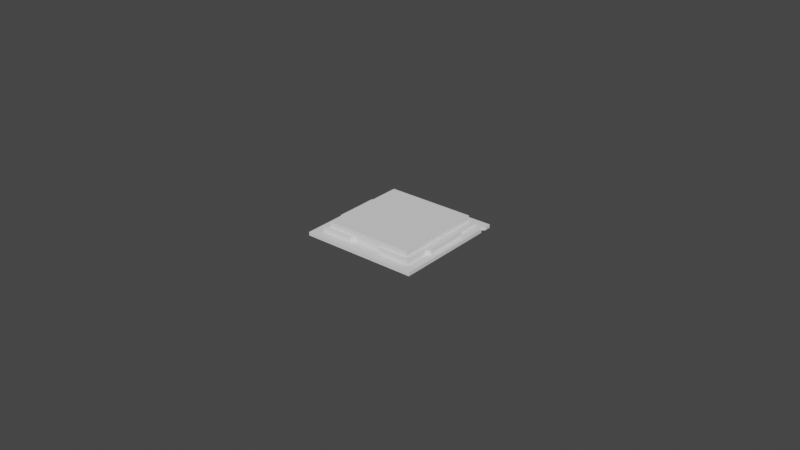 # Source: processor_intel_LGA1151.blend  (saved by Blender 3.3.6; exported with 4.5.12 LTS)
import bpy
from mathutils import Matrix  # noqa: F401  (used for matrix-valued properties, if any)

bpy.ops.wm.read_factory_settings(use_empty=True)
scene = bpy.context.scene
scene.name = 'Scene'

# ---- collections
col_intel_lga1151 = bpy.data.collections.new('intel LGA1151'); scene.collection.children.link(col_intel_lga1151)

# ---- materials (node trees are filled in below, after node groups)
mat_dark_green_pcb = bpy.data.materials.new('dark green pcb')
mat_golden_contacts = bpy.data.materials.new('golden contacts')
mat_natural_cream_plastic = bpy.data.materials.new('natural cream plastic')
mat_metal_1 = bpy.data.materials.new('metal 1')

# ---- node groups
ng_auto_smooth = bpy.data.node_groups.new('Auto Smooth', 'GeometryNodeTree')
_s = ng_auto_smooth.interface.new_socket(name='Geometry', in_out='OUTPUT', socket_type='NodeSocketGeometry')
_s = ng_auto_smooth.interface.new_socket(name='Geometry', in_out='INPUT', socket_type='NodeSocketGeometry')
_s = ng_auto_smooth.interface.new_socket(name='Angle', in_out='INPUT', socket_type='NodeSocketFloat')
_s.subtype = 'ANGLE'
_s.min_value = 0.0
_s.max_value = 3.142
ng_auto_smooth.is_modifier = True
_N = ng_auto_smooth.nodes; _L = ng_auto_smooth.links
n0 = _N.new('NodeGroupOutput'); n0.name = 'Group Output'; n0.location = (480, -100)
n1 = _N.new('NodeGroupInput'); n1.name = 'Group Input'; n1.location = (-420, -300)
n2 = _N.new('NodeGroupInput'); n2.name = 'Group Input.001'; n2.location = (-60, -100)
n3 = _N.new('GeometryNodeSetShadeSmooth'); n3.name = 'Set Shade Smooth'; n3.location = (120, -100)
n3.domain = 'EDGE'
n4 = _N.new('GeometryNodeSetShadeSmooth'); n4.name = 'Set Shade Smooth.001'; n4.location = (300, -100)
n5 = _N.new('GeometryNodeInputMeshEdgeAngle'); n5.name = 'Edge Angle'; n5.location = (-420, -220)
n6 = _N.new('GeometryNodeInputEdgeSmooth'); n6.name = 'Is Edge Smooth'; n6.location = (-60, -160)
n7 = _N.new('GeometryNodeInputShadeSmooth'); n7.name = 'Is Face Smooth'; n7.location = (-240, -340)
n8 = _N.new('FunctionNodeBooleanMath'); n8.name = 'Boolean Math'; n8.location = (-60, -220)
n9 = _N.new('FunctionNodeCompare'); n9.name = 'Compare'; n9.location = (-240, -180)
n9.operation = 'LESS_EQUAL'
_L.new(n5.outputs[0], n9.inputs[0])
_L.new(n4.outputs[0], n0.inputs[0])
_L.new(n1.outputs[1], n9.inputs[1])
_L.new(n9.outputs[0], n8.inputs[0])
_L.new(n7.outputs[0], n8.inputs[1])
_L.new(n2.outputs[0], n3.inputs[0])
_L.new(n6.outputs[0], n3.inputs[1])
_L.new(n3.outputs[0], n4.inputs[0])
_L.new(n8.outputs[0], n3.inputs[2])
n0.is_active_output = True

# ---- material node trees

# ---- world
world_world = bpy.data.worlds.new('World'); scene.world = world_world
world_world.use_nodes = True; world_world.node_tree.nodes.clear()
_N = world_world.node_tree.nodes; _L = world_world.node_tree.links
n0 = _N.new('ShaderNodeOutputWorld'); n0.name = 'World Output'; n0.location = (300, 300)
n1 = _N.new('ShaderNodeBackground'); n1.name = 'Background'; n1.location = (10, 300)
n1.inputs[0].default_value = (0.05088, 0.05088, 0.05088, 1.0)
_L.new(n1.outputs[0], n0.inputs[0])
n0.is_active_output = True
world_world.color = (0.05088, 0.05088, 0.05088)
world_world.use_sun_shadow = False
world_world.sun_shadow_jitter_overblur = 0.0

# ---- meshes
me_plane = bpy.data.meshes.new('Plane')
me_plane.from_pydata([(0.01875, -0.01875, 0.0), (0.01875, 0.01875, 0.0), (0.01875, 0.01665, 0.0), (0.01875, 0.01465, 0.0), (0.01875, -0.01875, 0.0011), (0.01875, 0.01875, 0.0011), (0.01875, 0.01665, 0.0011), (0.01875, 0.01465, 0.0011), (0.0, -0.01875, 0.0), (0.0, 0.01875, 0.0), (0.0, 0.01665, 0.0), (0.0, 0.01465, 0.0), (0.0, -0.01875, 0.0011), (0.0, 0.01875, 0.0011), (0.0, 0.01665, 0.0011), (0.0, 0.01465, 0.0011), (0.01756, 0.01565, 0.0), (0.01756, 0.01565, 0.0011), (0.0, 0.01565, 0.0011), (0.0, 0.01565, 0.0), (0.01575, -0.01575, 0.001), (0.01575, 0.01575, 0.001), (0.01435, -0.01435, 0.0026), (0.01435, 0.01435, 0.0026), (0.01575, -0.01575, 0.0026), (0.01575, 0.01575, 0.0026), (0.01435, -0.01435, 0.0043), (0.01435, 0.01435, 0.0043), (0.01575, -0.008, 0.001), (0.01575, 0.008, 0.001), (0.01575, -0.008, 0.0026), (0.01575, 0.008, 0.0026), (0.01435, -0.008, 0.0026), (0.01435, 0.008, 0.0026), (0.01435, 0.008, 0.0043), (0.01435, -0.008, 0.0043), (0.01705, -0.007, 0.001), (0.01705, 0.007, 0.001), (0.01705, -0.007, 0.0026), (0.01705, 0.007, 0.0026), (0.01435, -0.006, 0.0043), (0.01435, 0.006, 0.0043), (0.01435, 0.006, 0.0026), (0.01435, -0.006, 0.0026), (0.0, -0.01435, 0.001), (0.0, 0.01575, 0.001), (0.0, -0.01435, 0.0026), (0.0, 0.01575, 0.0026), (0.0, 0.01435, 0.0026), (0.0, -0.01435, 0.0043), (0.0, 0.01435, 0.0043), (0.0, 0.008, 0.0043), (0.0, -0.008, 0.0043), (0.0, -0.006, 0.0043), (0.0, 0.006, 0.0043), (0.0045, -0.01435, 0.001), (0.0045, -0.01435, 0.0026), (0.0045, -0.01435, 0.0043), (0.0045, -0.008, 0.0043), (0.0045, -0.006, 0.0043), (0.0045, 0.01575, 0.001), (0.0045, 0.01575, 0.0026), (0.0045, 0.01435, 0.0026), (0.0045, 0.01435, 0.0043), (0.0045, 0.008, 0.0043), (0.0045, 0.006, 0.0043), (0.0055, -0.01575, 0.001), (0.0055, -0.01575, 0.0026), (0.0055, -0.01435, 0.0026), (0.0055, -0.01435, 0.0043)], [], [(10, 9, 1, 2), (8, 11, 3, 0), (14, 6, 5, 13), (12, 4, 7, 15), (19, 16, 3, 11), (8, 0, 4, 12), (2, 1, 5, 6), (0, 3, 7, 4), (17, 16, 2, 6), (17, 18, 15, 7), (1, 9, 13, 5), (17, 7, 3, 16), (17, 6, 14, 18), (19, 10, 2, 16), (20, 28, 30, 24), (66, 20, 24, 67), (23, 33, 31, 25), (29, 31, 39, 37), (68, 22, 26, 69), (22, 32, 35, 26), (33, 23, 27, 34), (69, 26, 35, 58), (62, 23, 25, 61), (32, 22, 24, 30), (29, 21, 25, 31), (32, 30, 38, 43), (36, 38, 30, 28), (42, 39, 31, 33), (33, 34, 41, 42), (43, 40, 35, 32), (64, 34, 27, 63), (39, 42, 43, 38), (38, 36, 37, 39), (40, 43, 42, 41), (64, 51, 54, 65), (59, 53, 52, 58), (60, 45, 47, 61), (62, 48, 50, 63), (59, 40, 41, 65), (23, 62, 63, 27), (68, 56, 67), (21, 60, 61, 25), (40, 59, 58, 35), (53, 59, 65, 54), (51, 64, 63, 50), (49, 57, 58, 52), (46, 56, 57, 49), (48, 62, 61, 47), (44, 55, 56, 46), (22, 68, 67, 24), (57, 69, 58), (56, 68, 69, 57), (55, 66, 67, 56), (34, 64, 65, 41)])
me_plane.polygons.foreach_set('use_smooth', [True] * 54)
me_plane.polygons.foreach_set('material_index', [1, 1, 0, 0, 1, 2, 2, 2, 2, 0, 2, 2, 0, 1, 3, 3, 3, 3, 3, 3, 3, 3, 3, 3, 3, 3, 3, 3, 3, 3, 3, 3, 3, 3, 3, 3, 3, 3, 3, 3, 3, 3, 3, 3, 3, 3, 3, 3, 3, 3, 3, 3, 3, 3])
_uv = me_plane.uv_layers.new(name='UVMap')
_uv.uv.foreach_set('vector', [0.5, 1.0, 0.5, 1.0, 1.0, 1.0, 1.0, 1.0, 0.5, 0.0, 0.5, 0.9709, 1.0, 0.9709, 1.0, 0.0, 0.5, 1.0, 1.0, 1.0, 1.0, 1.0, 0.5, 1.0, 0.5, 0.0, 1.0, 0.0, 1.0, 0.9709, 0.5, 0.9709, 0.5, 0.9855, 1.0, 0.9855, 1.0, 0.9709, 0.5, 0.9709, 0.5, 0.0, 1.0, 0.0, 1.0, 0.0, 0.5, 0.0, 1.0, 1.0, 1.0, 1.0, 1.0, 1.0, 1.0, 1.0, 1.0, 0.0, 1.0, 0.9709, 1.0, 0.9709, 1.0, 0.0, 1.0, 0.9855, 1.0, 0.9855, 1.0, 1.0, 1.0, 1.0, 1.0, 0.9855, 0.5, 0.9855, 0.5, 0.9709, 1.0, 0.9709, 1.0, 1.0, 0.5, 1.0, 0.5, 1.0, 1.0, 1.0, 1.0, 0.9855, 1.0, 0.9709, 1.0, 0.9709, 1.0, 0.9855, 1.0, 0.9855, 1.0, 1.0, 0.5, 1.0, 0.5, 0.9855, 0.5, 0.9855, 0.5, 1.0, 1.0, 1.0, 1.0, 0.9855, 1.0, 0.0, 1.0, 0.246, 1.0, 0.246, 1.0, 0.0, 0.5, 0.0, 1.0, 0.0, 1.0, 0.0, 0.4978, 0.0, 0.9556, 0.9556, 0.9556, 0.754, 1.0, 0.754, 1.0, 1.0, 1.0, 0.754, 1.0, 0.754, 1.0, 0.7381, 1.0, 0.7381, 0.501, 0.04444, 0.9556, 0.04444, 0.9556, 0.04444, 0.5, 0.04444, 0.9556, 0.04444, 0.9556, 0.246, 0.9556, 0.246, 0.9556, 0.04444, 0.9556, 0.754, 0.9556, 0.9556, 0.9556, 0.9556, 0.9556, 0.754, 0.5, 0.04444, 0.9556, 0.04444, 0.9556, 0.246, 0.5, 0.246, 0.5, 0.9556, 0.9556, 0.9556, 1.0, 1.0, 0.5, 1.0, 0.9556, 0.246, 0.9556, 0.04444, 1.0, 0.0, 1.0, 0.246, 1.0, 0.754, 1.0, 1.0, 1.0, 1.0, 1.0, 0.754, 0.9556, 0.246, 1.0, 0.246, 1.0, 0.2619, 0.9556, 0.2619, 1.0, 0.2619, 1.0, 0.2619, 1.0, 0.246, 1.0, 0.246, 0.9556, 0.7381, 1.0, 0.7381, 1.0, 0.754, 0.9556, 0.754, 0.9556, 0.754, 0.9556, 0.754, 0.9556, 0.7381, 0.9556, 0.7381, 0.9556, 0.2619, 0.9556, 0.2619, 0.9556, 0.246, 0.9556, 0.246, 0.5, 0.754, 0.9556, 0.754, 0.9556, 0.9556, 0.5, 0.9556, 1.0, 0.7381, 0.9556, 0.7381, 0.9556, 0.2619, 1.0, 0.2619, 1.0, 0.2619, 1.0, 0.2619, 1.0, 0.7381, 1.0, 0.7381, 0.9556, 0.2619, 0.9556, 0.2619, 0.9556, 0.7381, 0.9556, 0.7381, 0.5, 0.754, 0.5, 0.754, 0.5, 0.7381, 0.5, 0.7381, 0.5, 0.2619, 0.5, 0.2619, 0.5, 0.246, 0.5, 0.246, 0.5, 1.0, 0.5, 1.0, 0.5, 1.0, 0.5, 1.0, 0.5, 0.9556, 0.5, 0.9556, 0.5, 0.9556, 0.5, 0.9556, 0.5, 0.2619, 0.9556, 0.2619, 0.9556, 0.7381, 0.5, 0.7381, 0.9556, 0.9556, 0.5, 0.9556, 0.5, 0.9556, 0.9556, 0.9556, 0.501, 0.04444, 0.5, 0.0, 0.4978, 0.0, 1.0, 1.0, 0.5, 1.0, 0.5, 1.0, 1.0, 1.0, 0.9556, 0.2619, 0.5, 0.2619, 0.5, 0.246, 0.9556, 0.246, 0.5, 0.2619, 0.5, 0.2619, 0.5, 0.7381, 0.5, 0.7381, 0.5, 0.754, 0.5, 0.754, 0.5, 0.9556, 0.5, 0.9556, 0.5, 0.04444, 0.5, 0.04444, 0.5, 0.246, 0.5, 0.246, 0.5, 0.04444, 0.5, 0.04444, 0.5, 0.04444, 0.5, 0.04444, 0.5, 0.9556, 0.5, 0.9556, 0.5, 1.0, 0.5, 1.0, 0.5, 0.0, 0.5, 0.0, 0.5, 0.0, 0.5, 0.0, 0.9556, 0.04444, 0.501, 0.04444, 0.4978, 0.0, 1.0, 0.0, 0.5, 0.04444, 0.5, 0.04444, 0.5, 0.246, 0.5, 0.04444, 0.501, 0.04444, 0.5, 0.04444, 0.5, 0.04444, 0.5, 0.0, 0.5, 0.0, 0.4978, 0.0, 0.5, 0.0, 0.9556, 0.754, 0.5, 0.754, 0.5, 0.7381, 0.9556, 0.7381])
me_plane.materials.append(mat_dark_green_pcb)
me_plane.materials.append(mat_golden_contacts)
me_plane.materials.append(mat_natural_cream_plastic)
me_plane.materials.append(mat_metal_1)
me_plane.update()

# ---- objects
ob_intel_i7_9700k_socket_lga1151 = bpy.data.objects.new('intel i7 9700K socket LGA1151', me_plane)

# ---- transforms, parenting, visibility, modifiers, constraints
ob_intel_i7_9700k_socket_lga1151.location = (0.0, 0.0, 0.0)
_m = ob_intel_i7_9700k_socket_lga1151.modifiers.new('Mirror', 'MIRROR')
_m = ob_intel_i7_9700k_socket_lga1151.modifiers.new('Bevel', 'BEVEL')
_m.width = 0.001
_m.width_pct = 0.001
_m.segments = 4
_m.limit_method = 'WEIGHT'
_m = ob_intel_i7_9700k_socket_lga1151.modifiers.new('Auto Smooth', 'NODES')
_m.node_group = ng_auto_smooth
_gi = [s.identifier for s in ng_auto_smooth.interface.items_tree if s.item_type == 'SOCKET' and s.in_out == 'INPUT']
_m[_gi[1]] = 0.5236  # Angle

# ---- collection membership
col_intel_lga1151.objects.link(ob_intel_i7_9700k_socket_lga1151)

# ---- scene / render settings (as saved in the file)
scene.frame_start = 0; scene.frame_end = 0; scene.frame_set(0)
scene.render.engine = 'CYCLES'
scene.cycles.sampling_pattern = 'TABULATED_SOBOL'
scene.cycles.use_light_tree = False
scene.view_settings.view_transform = 'Filmic'
bpy.context.view_layer.update()

# ---- added for rendering (the .blend has no active camera and no usable light): camera, sun
cam_auto = bpy.data.cameras.new('AutoCamera')
cam_auto.lens = 50.0
cam_auto.sensor_width = 36.0
cam_auto.clip_end = 1000.0
ob_auto_camera = bpy.data.objects.new('AutoCamera', cam_auto)
scene.collection.objects.link(ob_auto_camera)
ob_auto_camera.location = (0.185045, -0.222054, 0.150186)
ob_auto_camera.rotation_euler = (1.09748, -7.21219e-08, 0.694738)
scene.camera = ob_auto_camera
light_auto_sun = bpy.data.lights.new('AutoSun', 'SUN')
light_auto_sun.energy = 3.0
light_auto_sun.angle = 0.0523599
ob_auto_sun = bpy.data.objects.new('AutoSun', light_auto_sun)
scene.collection.objects.link(ob_auto_sun)
ob_auto_sun.rotation_euler = (0.872665, 0.174533, 0.523599)
bpy.context.view_layer.update()
